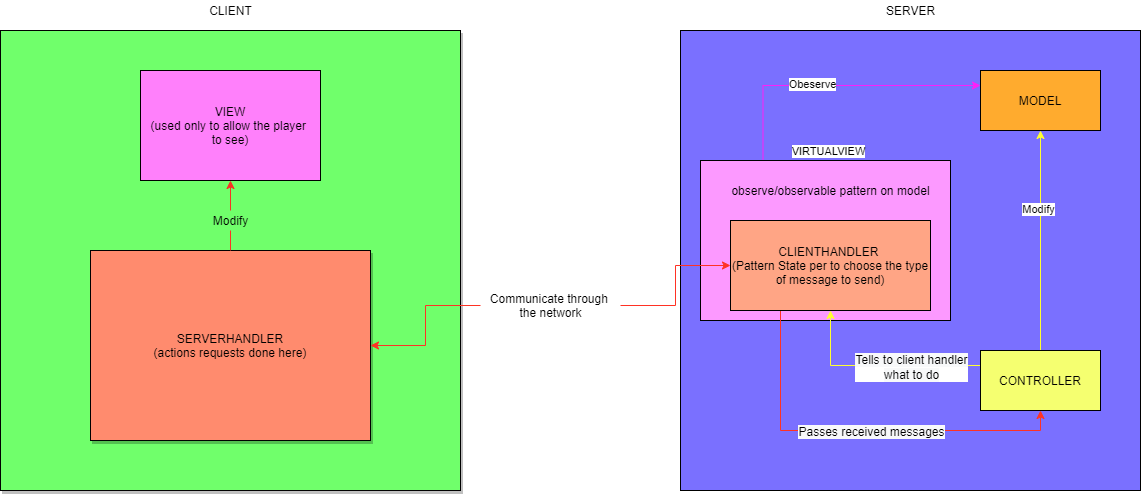

The diagram above was exported from draw.io. Its source (the exported page's mxGraphModel, read from the mxfile embedded in the PNG):
<mxGraphModel dx="1022" dy="1606" grid="1" gridSize="10" guides="1" tooltips="1" connect="1" arrows="1" fold="1" page="1" pageScale="1" pageWidth="827" pageHeight="1169" math="0" shadow="0">
  <root>
    <mxCell id="0" />
    <mxCell id="1" parent="0" />
    <mxCell id="r9X7mtVSuzF4G2YM04qn-2" value="" style="whiteSpace=wrap;html=1;aspect=fixed;fillColor=#7A70FF;" vertex="1" parent="1">
      <mxGeometry x="680" y="-10" width="460" height="460" as="geometry" />
    </mxCell>
    <mxCell id="r9X7mtVSuzF4G2YM04qn-33" style="edgeStyle=orthogonalEdgeStyle;rounded=0;orthogonalLoop=1;jettySize=auto;html=1;exitX=0.25;exitY=0;exitDx=0;exitDy=0;entryX=0;entryY=0.25;entryDx=0;entryDy=0;strokeColor=#FF1FF8;" edge="1" parent="1" source="r9X7mtVSuzF4G2YM04qn-9" target="r9X7mtVSuzF4G2YM04qn-7">
      <mxGeometry relative="1" as="geometry" />
    </mxCell>
    <mxCell id="r9X7mtVSuzF4G2YM04qn-34" value="Obeserve" style="edgeLabel;html=1;align=center;verticalAlign=middle;resizable=0;points=[];" vertex="1" connectable="0" parent="r9X7mtVSuzF4G2YM04qn-33">
      <mxGeometry x="-0.1529" y="2" relative="1" as="geometry">
        <mxPoint as="offset" />
      </mxGeometry>
    </mxCell>
    <mxCell id="r9X7mtVSuzF4G2YM04qn-43" value="VIRTUALVIEW" style="edgeLabel;html=1;align=center;verticalAlign=middle;resizable=0;points=[];fillColor=#FF99F8;strokeColor=#FF75FA;" vertex="1" connectable="0" parent="r9X7mtVSuzF4G2YM04qn-33">
      <mxGeometry x="0.4462" y="2" relative="1" as="geometry">
        <mxPoint x="-72" y="67" as="offset" />
      </mxGeometry>
    </mxCell>
    <mxCell id="r9X7mtVSuzF4G2YM04qn-9" value="" style="rounded=0;whiteSpace=wrap;html=1;fillColor=#FC99FF;" vertex="1" parent="1">
      <mxGeometry x="700" y="120" width="250" height="160" as="geometry" />
    </mxCell>
    <mxCell id="r9X7mtVSuzF4G2YM04qn-1" value="" style="whiteSpace=wrap;html=1;aspect=fixed;shadow=1;fillColor=#70FF6B;" vertex="1" parent="1">
      <mxGeometry y="-10" width="460" height="460" as="geometry" />
    </mxCell>
    <mxCell id="r9X7mtVSuzF4G2YM04qn-3" value="CLIENT" style="text;html=1;align=center;verticalAlign=middle;resizable=0;points=[];autosize=1;strokeColor=none;" vertex="1" parent="1">
      <mxGeometry x="200" y="-40" width="60" height="20" as="geometry" />
    </mxCell>
    <mxCell id="r9X7mtVSuzF4G2YM04qn-4" value="SERVER" style="text;html=1;align=center;verticalAlign=middle;resizable=0;points=[];autosize=1;strokeColor=none;" vertex="1" parent="1">
      <mxGeometry x="880" y="-40" width="60" height="20" as="geometry" />
    </mxCell>
    <mxCell id="r9X7mtVSuzF4G2YM04qn-5" value="VIEW&lt;br&gt;(used only to allow the player&amp;nbsp;&lt;br&gt;to see)" style="rounded=0;whiteSpace=wrap;html=1;fillColor=#FF80FB;" vertex="1" parent="1">
      <mxGeometry x="140" y="30" width="180" height="110" as="geometry" />
    </mxCell>
    <mxCell id="r9X7mtVSuzF4G2YM04qn-12" style="edgeStyle=orthogonalEdgeStyle;rounded=0;orthogonalLoop=1;jettySize=auto;html=1;exitX=0.5;exitY=0;exitDx=0;exitDy=0;entryX=0.5;entryY=1;entryDx=0;entryDy=0;startArrow=none;strokeColor=#F73123;" edge="1" parent="1" source="r9X7mtVSuzF4G2YM04qn-14" target="r9X7mtVSuzF4G2YM04qn-5">
      <mxGeometry relative="1" as="geometry" />
    </mxCell>
    <mxCell id="r9X7mtVSuzF4G2YM04qn-6" value="SERVERHANDLER&lt;br&gt;(actions requests done here)" style="rounded=0;whiteSpace=wrap;html=1;shadow=1;fillColor=#FF8B6E;" vertex="1" parent="1">
      <mxGeometry x="90" y="210" width="280" height="190" as="geometry" />
    </mxCell>
    <mxCell id="r9X7mtVSuzF4G2YM04qn-7" value="MODEL" style="rounded=0;whiteSpace=wrap;html=1;fillColor=#FFAB2E;" vertex="1" parent="1">
      <mxGeometry x="980" y="30" width="120" height="60" as="geometry" />
    </mxCell>
    <mxCell id="r9X7mtVSuzF4G2YM04qn-39" style="edgeStyle=orthogonalEdgeStyle;rounded=0;orthogonalLoop=1;jettySize=auto;html=1;exitX=0;exitY=0.25;exitDx=0;exitDy=0;entryX=0.5;entryY=1;entryDx=0;entryDy=0;strokeColor=#FFFF33;" edge="1" parent="1" source="r9X7mtVSuzF4G2YM04qn-8" target="r9X7mtVSuzF4G2YM04qn-10">
      <mxGeometry relative="1" as="geometry" />
    </mxCell>
    <mxCell id="r9X7mtVSuzF4G2YM04qn-40" value="&lt;span style=&quot;font-size: 12px ; background-color: rgb(248 , 249 , 250)&quot;&gt;Tells to client handler&lt;/span&gt;&lt;br style=&quot;font-size: 12px ; background-color: rgb(248 , 249 , 250)&quot;&gt;&lt;span style=&quot;font-size: 12px ; background-color: rgb(248 , 249 , 250)&quot;&gt;what to do&lt;/span&gt;" style="edgeLabel;html=1;align=center;verticalAlign=middle;resizable=0;points=[];" vertex="1" connectable="0" parent="r9X7mtVSuzF4G2YM04qn-39">
      <mxGeometry x="-0.0151" y="1" relative="1" as="geometry">
        <mxPoint x="31" as="offset" />
      </mxGeometry>
    </mxCell>
    <mxCell id="r9X7mtVSuzF4G2YM04qn-41" style="edgeStyle=orthogonalEdgeStyle;rounded=0;orthogonalLoop=1;jettySize=auto;html=1;exitX=0.5;exitY=0;exitDx=0;exitDy=0;entryX=0.5;entryY=1;entryDx=0;entryDy=0;strokeColor=#FFFF33;" edge="1" parent="1" source="r9X7mtVSuzF4G2YM04qn-8" target="r9X7mtVSuzF4G2YM04qn-7">
      <mxGeometry relative="1" as="geometry" />
    </mxCell>
    <mxCell id="r9X7mtVSuzF4G2YM04qn-42" value="Modify" style="edgeLabel;html=1;align=center;verticalAlign=middle;resizable=0;points=[];" vertex="1" connectable="0" parent="r9X7mtVSuzF4G2YM04qn-41">
      <mxGeometry x="0.2939" y="3" relative="1" as="geometry">
        <mxPoint as="offset" />
      </mxGeometry>
    </mxCell>
    <mxCell id="r9X7mtVSuzF4G2YM04qn-8" value="CONTROLLER" style="rounded=0;whiteSpace=wrap;html=1;fillColor=#F5FF70;" vertex="1" parent="1">
      <mxGeometry x="980" y="310" width="120" height="60" as="geometry" />
    </mxCell>
    <mxCell id="r9X7mtVSuzF4G2YM04qn-37" style="edgeStyle=orthogonalEdgeStyle;rounded=0;orthogonalLoop=1;jettySize=auto;html=1;exitX=0.25;exitY=1;exitDx=0;exitDy=0;entryX=0.5;entryY=1;entryDx=0;entryDy=0;strokeColor=#FF3224;" edge="1" parent="1" source="r9X7mtVSuzF4G2YM04qn-10" target="r9X7mtVSuzF4G2YM04qn-8">
      <mxGeometry relative="1" as="geometry" />
    </mxCell>
    <mxCell id="r9X7mtVSuzF4G2YM04qn-38" value="&lt;span style=&quot;font-size: 12px ; background-color: rgb(248 , 249 , 250)&quot;&gt;Passes received messages&lt;/span&gt;" style="edgeLabel;html=1;align=center;verticalAlign=middle;resizable=0;points=[];" vertex="1" connectable="0" parent="r9X7mtVSuzF4G2YM04qn-37">
      <mxGeometry x="-0.0867" y="-1" relative="1" as="geometry">
        <mxPoint x="27" y="-1" as="offset" />
      </mxGeometry>
    </mxCell>
    <mxCell id="r9X7mtVSuzF4G2YM04qn-10" value="CLIENTHANDLER&amp;nbsp;&lt;br&gt;(Pattern State per to choose the type&lt;br&gt;of message to send)" style="rounded=0;whiteSpace=wrap;html=1;fillColor=#FFA585;" vertex="1" parent="1">
      <mxGeometry x="730" y="180" width="200" height="90" as="geometry" />
    </mxCell>
    <mxCell id="r9X7mtVSuzF4G2YM04qn-14" value="Modify" style="text;html=1;align=center;verticalAlign=middle;resizable=0;points=[];autosize=1;strokeColor=none;" vertex="1" parent="1">
      <mxGeometry x="205" y="170" width="50" height="20" as="geometry" />
    </mxCell>
    <mxCell id="r9X7mtVSuzF4G2YM04qn-15" value="" style="edgeStyle=orthogonalEdgeStyle;rounded=0;orthogonalLoop=1;jettySize=auto;html=1;exitX=0.5;exitY=0;exitDx=0;exitDy=0;entryX=0.5;entryY=1;entryDx=0;entryDy=0;endArrow=none;strokeColor=#FF3224;" edge="1" parent="1" source="r9X7mtVSuzF4G2YM04qn-6" target="r9X7mtVSuzF4G2YM04qn-14">
      <mxGeometry relative="1" as="geometry">
        <mxPoint x="230" y="210" as="sourcePoint" />
        <mxPoint x="230" y="140" as="targetPoint" />
      </mxGeometry>
    </mxCell>
    <mxCell id="r9X7mtVSuzF4G2YM04qn-19" value="" style="endArrow=classic;startArrow=none;html=1;rounded=0;edgeStyle=orthogonalEdgeStyle;exitX=1;exitY=0.5;exitDx=0;exitDy=0;entryX=0;entryY=0.5;entryDx=0;entryDy=0;strokeColor=#FF3224;" edge="1" parent="1" source="r9X7mtVSuzF4G2YM04qn-20" target="r9X7mtVSuzF4G2YM04qn-10">
      <mxGeometry width="50" height="50" relative="1" as="geometry">
        <mxPoint x="420" y="550" as="sourcePoint" />
        <mxPoint x="470" y="500" as="targetPoint" />
      </mxGeometry>
    </mxCell>
    <mxCell id="r9X7mtVSuzF4G2YM04qn-20" value="Communicate through&amp;nbsp;&lt;br&gt;the network" style="text;html=1;align=center;verticalAlign=middle;resizable=0;points=[];autosize=1;strokeColor=none;" vertex="1" parent="1">
      <mxGeometry x="480" y="250" width="140" height="30" as="geometry" />
    </mxCell>
    <mxCell id="r9X7mtVSuzF4G2YM04qn-23" value="" style="endArrow=none;startArrow=classic;html=1;rounded=0;edgeStyle=orthogonalEdgeStyle;exitX=1;exitY=0.5;exitDx=0;exitDy=0;entryX=0;entryY=0.5;entryDx=0;entryDy=0;strokeColor=#FF3224;" edge="1" parent="1" source="r9X7mtVSuzF4G2YM04qn-6" target="r9X7mtVSuzF4G2YM04qn-20">
      <mxGeometry width="50" height="50" relative="1" as="geometry">
        <mxPoint x="370.0000000000002" y="305" as="sourcePoint" />
        <mxPoint x="730" y="225" as="targetPoint" />
      </mxGeometry>
    </mxCell>
    <mxCell id="r9X7mtVSuzF4G2YM04qn-35" value="observe/observable pattern on model" style="text;html=1;align=center;verticalAlign=middle;resizable=0;points=[];autosize=1;strokeColor=none;" vertex="1" parent="1">
      <mxGeometry x="725" y="140" width="210" height="20" as="geometry" />
    </mxCell>
  </root>
</mxGraphModel>